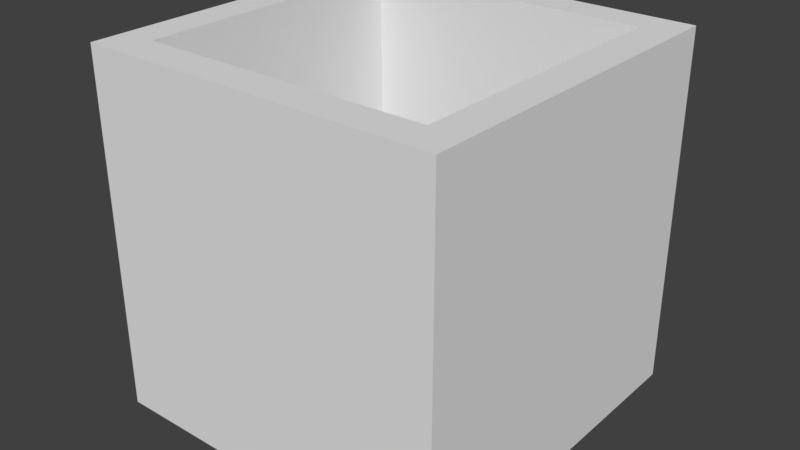 # Source: inset_extrude_down.blend  (saved by Blender 2.79.0; exported with 4.5.12 LTS)
import bpy
from mathutils import Matrix  # noqa: F401  (used for matrix-valued properties, if any)

bpy.ops.wm.read_factory_settings(use_empty=True)
scene = bpy.context.scene
scene.name = 'Scene'

# ---- collections
col_collection_1 = bpy.data.collections.new('Collection 1'); scene.collection.children.link(col_collection_1)

# ---- materials (node trees are filled in below, after node groups)
mat_material = bpy.data.materials.new('Material')
mat_material.alpha_threshold = 0.0
mat_material.use_transparent_shadow = False
mat_material.roughness = 0.5
mat_material.line_color = (0.0, 0.0, 0.0, 1.0)

# ---- material node trees

# ---- world
world_world = bpy.data.worlds.new('World'); scene.world = world_world
world_world.color = (0.05088, 0.05088, 0.05088)
world_world.use_sun_shadow = False
world_world.sun_shadow_jitter_overblur = 0.0
world_world.cycles.sampling_method = 'MANUAL'

# ---- meshes
me_cube = bpy.data.meshes.new('Cube')
me_cube.from_pydata([(1.0, 1.0, -1.0), (1.0, -1.0, -1.0), (-1.0, -1.0, -1.0), (-1.0, 1.0, -1.0), (0.805, 0.805, 1.0), (0.805, -0.805, 1.0), (-0.805, -0.805, 1.0), (-0.805, 0.805, 1.0), (1.0, 1.0, 1.0), (1.0, -1.0, 1.0), (-1.0, 1.0, 1.0), (-1.0, -1.0, 1.0), (0.805, 0.805, 0.08544), (0.805, -0.805, 0.08544), (-0.805, 0.805, 0.08544), (-0.805, -0.805, 0.08544), (0.805, 0.805, -0.5957), (0.805, -0.805, -0.5957), (-0.805, 0.805, -0.5957), (-0.805, -0.805, -0.5957), (0.805, 0.805, -0.9194), (0.805, -0.805, -0.9194), (-0.805, 0.805, -0.9194), (-0.805, -0.805, -0.9194)], [], [(0, 1, 2, 3), (7, 6, 15, 14), (0, 8, 9, 1), (1, 9, 11, 2), (2, 11, 10, 3), (8, 0, 3, 10), (4, 5, 9, 8), (7, 4, 8, 10), (5, 6, 11, 9), (6, 7, 10, 11), (15, 13, 17, 19), (4, 7, 14, 12), (6, 5, 13, 15), (5, 4, 12, 13), (19, 17, 21, 23), (13, 12, 16, 17), (14, 15, 19, 18), (12, 14, 18, 16), (20, 22, 23, 21), (17, 16, 20, 21), (18, 19, 23, 22), (16, 18, 22, 20)])
me_cube.materials.append(mat_material)
me_cube.use_remesh_preserve_volume = False
me_cube.use_remesh_preserve_attributes = False
me_cube.use_mirror_vertex_groups = False
me_cube.update()

# ---- objects
ob_cube = bpy.data.objects.new('Cube', me_cube)

# ---- transforms, parenting, visibility, modifiers, constraints
ob_cube.location = (0.0, 0.0, 0.0)
ob_cube.lock_rotations_4d = False
ob_cube.empty_display_type = 'ARROWS'
ob_cube.lineart.crease_threshold = 0.0

# ---- collection membership
col_collection_1.objects.link(ob_cube)

# ---- scene / render settings (as saved in the file)
scene.frame_start = 1; scene.frame_end = 250; scene.frame_set(1)
scene.render.engine = 'BLENDER_EEVEE_NEXT'
scene.render.resolution_percentage = 50
scene.render.dither_intensity = 0.0
scene.cycles.use_denoising = False
scene.cycles.samples = 128
scene.cycles.sampling_pattern = 'TABULATED_SOBOL'
scene.cycles.use_adaptive_sampling = False
scene.cycles.use_light_tree = False
scene.cycles.blur_glossy = 0.0
scene.cycles.sample_clamp_indirect = 0.0
scene.view_settings.view_transform = 'Standard'
bpy.context.view_layer.update()

# ---- added for rendering (the .blend has no active camera and no usable light): camera, sun
cam_auto = bpy.data.cameras.new('AutoCamera')
cam_auto.lens = 50.0
cam_auto.sensor_width = 36.0
cam_auto.clip_end = 1000.0
ob_auto_camera = bpy.data.objects.new('AutoCamera', cam_auto)
scene.collection.objects.link(ob_auto_camera)
ob_auto_camera.location = (3.20507, -3.84609, 2.56406)
ob_auto_camera.rotation_euler = (1.09748, -7.21219e-08, 0.694738)
scene.camera = ob_auto_camera
light_auto_sun = bpy.data.lights.new('AutoSun', 'SUN')
light_auto_sun.energy = 3.0
light_auto_sun.angle = 0.0523599
ob_auto_sun = bpy.data.objects.new('AutoSun', light_auto_sun)
scene.collection.objects.link(ob_auto_sun)
ob_auto_sun.rotation_euler = (0.872665, 0.174533, 0.523599)
bpy.context.view_layer.update()
